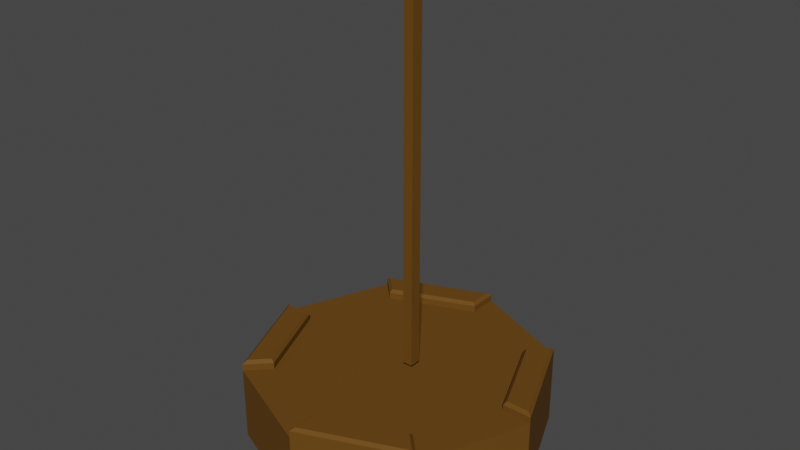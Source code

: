 # Source: Crane.blend  (saved by Blender 3.4.6; exported with 4.5.12 LTS)
import bpy
from mathutils import Matrix  # noqa: F401  (used for matrix-valued properties, if any)

bpy.ops.wm.read_factory_settings(use_empty=True)
scene = bpy.context.scene
scene.name = 'Scene'

# ---- collections
col_collection = bpy.data.collections.new('Collection'); scene.collection.children.link(col_collection)

# ---- materials (node trees are filled in below, after node groups)
mat_base_metal = bpy.data.materials.new('base metal')
mat_base_metal.use_transparent_shadow = False

# ---- material node trees
mat_base_metal.use_nodes = True; mat_base_metal.node_tree.nodes.clear()
_N = mat_base_metal.node_tree.nodes; _L = mat_base_metal.node_tree.links
n0 = _N.new('ShaderNodeBsdfPrincipled'); n0.name = 'Principled BSDF'; n0.location = (10, 300)
n0.distribution = 'GGX'
n0.subsurface_method = 'RANDOM_WALK_SKIN'
n0.inputs[0].default_value = (0.1368, 0.06233, 0.01071, 1.0)
n0.inputs[3].default_value = 1.45
n0.inputs[13].default_value = 0.06357
n0.inputs[27].default_value = (0.0, 0.0, 0.0, 1.0)
n0.inputs[28].default_value = 1.0
n1 = _N.new('ShaderNodeOutputMaterial'); n1.name = 'Material Output'; n1.location = (300, 300)
_L.new(n0.outputs[0], n1.inputs[0])
n1.is_active_output = True

# ---- world
world_world = bpy.data.worlds.new('World'); scene.world = world_world
world_world.use_nodes = True; world_world.node_tree.nodes.clear()
_N = world_world.node_tree.nodes; _L = world_world.node_tree.links
n0 = _N.new('ShaderNodeOutputWorld'); n0.name = 'World Output'; n0.location = (300, 300)
n1 = _N.new('ShaderNodeBackground'); n1.name = 'Background'; n1.location = (10, 300)
n1.inputs[0].default_value = (0.05088, 0.05088, 0.05088, 1.0)
_L.new(n1.outputs[0], n0.inputs[0])
n0.is_active_output = True
world_world.color = (0.05088, 0.05088, 0.05088)
world_world.use_sun_shadow = False
world_world.sun_shadow_jitter_overblur = 0.0

# ---- meshes
me_base = bpy.data.meshes.new('base')
me_base.from_pydata([(2.234e-16, 4.0, 0.00616), (2.234e-16, 3.207, 2.006), (2.828, 2.828, 0.00616), (2.268, 2.268, 2.006), (4.0, 4.961e-32, 0.00616), (3.207, 4.961e-32, 2.006), (2.828, -2.828, 0.00616), (2.268, -2.268, 2.006), (2.234e-16, -4.0, 0.00616), (2.234e-16, -3.207, 2.006), (-2.828, -2.828, 0.00616), (-2.268, -2.268, 2.006), (-4.0, 4.961e-32, 0.00616), (-3.207, 4.961e-32, 2.006), (-2.828, 2.828, 0.00616), (-2.268, 2.268, 2.006), (2.828, 2.828, 2.006), (2.234e-16, 4.0, 2.006), (4.0, 4.961e-32, 2.006), (2.828, -2.828, 2.006), (2.234e-16, -4.0, 2.006), (-2.828, -2.828, 2.006), (-4.0, 4.961e-32, 2.006), (-2.828, 2.828, 2.006), (2.364, 2.248, 2.266), (2.268, 2.268, 2.185), (3.207, 4.961e-32, 2.185), (3.261, 0.08155, 2.266), (4.0, 4.961e-32, 2.185), (3.878, 0.08155, 2.266), (2.828, 2.828, 2.185), (2.8, 2.684, 2.266), (2.248, -2.364, 2.266), (2.268, -2.268, 2.185), (2.234e-16, -3.207, 2.185), (0.08155, -3.261, 2.266), (2.234e-16, -4.0, 2.185), (0.08155, -3.878, 2.266), (2.828, -2.828, 2.185), (2.684, -2.8, 2.266), (-2.364, -2.248, 2.266), (-2.268, -2.268, 2.185), (-3.207, 4.961e-32, 2.185), (-3.261, -0.08155, 2.266), (-4.0, 4.961e-32, 2.185), (-3.878, -0.08155, 2.266), (-2.828, -2.828, 2.185), (-2.8, -2.684, 2.266), (-2.248, 2.364, 2.266), (-2.268, 2.268, 2.185), (2.234e-16, 3.207, 2.185), (-0.08155, 3.261, 2.266), (2.234e-16, 4.0, 2.185), (-0.08155, 3.878, 2.266), (-2.828, 2.828, 2.185), (-2.684, 2.8, 2.266)], [], [(0, 17, 16, 2), (2, 16, 18, 4), (4, 18, 19, 6), (6, 19, 20, 8), (8, 20, 21, 10), (10, 21, 22, 12), (3, 1, 15, 13, 11, 9, 7, 5), (12, 22, 23, 14), (14, 23, 17, 0), (0, 2, 4, 6, 8, 10, 12, 14), (1, 3, 16, 17), (5, 7, 19, 18), (9, 11, 21, 20), (13, 15, 23, 22), (3, 25, 30, 16), (24, 27, 29, 31), (16, 30, 28, 18), (9, 34, 33, 7), (18, 28, 26, 5), (7, 33, 38, 19), (32, 35, 37, 39), (19, 38, 36, 20), (13, 42, 41, 11), (20, 36, 34, 9), (11, 41, 46, 21), (40, 43, 45, 47), (21, 46, 44, 22), (1, 50, 49, 15), (22, 44, 42, 13), (15, 49, 54, 23), (48, 51, 53, 55), (23, 54, 52, 17), (17, 52, 50, 1), (27, 24, 25, 26), (29, 27, 26, 28), (31, 29, 28, 30), (24, 31, 30, 25), (35, 32, 33, 34), (37, 35, 34, 36), (39, 37, 36, 38), (32, 39, 38, 33), (43, 40, 41, 42), (45, 43, 42, 44), (47, 45, 44, 46), (40, 47, 46, 41), (51, 48, 49, 50), (53, 51, 50, 52), (55, 53, 52, 54), (48, 55, 54, 49), (5, 26, 25, 3)])
_uv = me_base.uv_layers.new(name='UVMap')
_uv.uv.foreach_set('vector', [1.0, 0.5, 1.0, 1.0, 0.875, 1.0, 0.875, 0.5, 0.875, 0.5, 0.875, 1.0, 0.75, 1.0, 0.75, 0.5, 0.75, 0.5, 0.75, 1.0, 0.625, 1.0, 0.625, 0.5, 0.625, 0.5, 0.625, 1.0, 0.5, 1.0, 0.5, 0.5, 0.5, 0.5, 0.5, 1.0, 0.375, 1.0, 0.375, 0.5, 0.375, 0.5, 0.375, 1.0, 0.25, 1.0, 0.25, 0.5, 0.3861, 0.3861, 0.25, 0.4424, 0.1139, 0.3861, 0.0576, 0.25, 0.1139, 0.1139, 0.25, 0.0576, 0.3861, 0.1139, 0.4424, 0.25, 0.25, 0.5, 0.25, 1.0, 0.125, 1.0, 0.125, 0.5, 0.125, 0.5, 0.125, 1.0, 0.0, 1.0, 0.0, 0.5, 0.75, 0.49, 0.9197, 0.4197, 0.99, 0.25, 0.9197, 0.08029, 0.75, 0.01, 0.5803, 0.08029, 0.51, 0.25, 0.5803, 0.4197, 0.25, 0.4424, 0.3861, 0.3861, 0.4197, 0.4197, 0.25, 0.49, 0.4424, 0.25, 0.3861, 0.1139, 0.4197, 0.08029, 0.49, 0.25, 0.25, 0.0576, 0.1139, 0.1139, 0.08029, 0.08029, 0.25, 0.01, 0.0576, 0.25, 0.1139, 0.3861, 0.08029, 0.4197, 0.01, 0.25, 0.3861, 0.3861, 0.3861, 0.3861, 0.4197, 0.4197, 0.4197, 0.4197, 0.3918, 0.3849, 0.4457, 0.2549, 0.4827, 0.2549, 0.418, 0.4111, 0.4197, 0.4197, 0.4197, 0.4197, 0.49, 0.25, 0.49, 0.25, 0.25, 0.0576, 0.25, 0.0576, 0.3861, 0.1139, 0.3861, 0.1139, 0.49, 0.25, 0.49, 0.25, 0.4424, 0.25, 0.4424, 0.25, 0.3861, 0.1139, 0.3861, 0.1139, 0.4197, 0.08029, 0.4197, 0.08029, 0.3849, 0.1082, 0.2549, 0.05433, 0.2549, 0.01732, 0.4111, 0.08201, 0.4197, 0.08029, 0.4197, 0.08029, 0.25, 0.01, 0.25, 0.01, 0.0576, 0.25, 0.0576, 0.25, 0.1139, 0.1139, 0.1139, 0.1139, 0.25, 0.01, 0.25, 0.01, 0.25, 0.0576, 0.25, 0.0576, 0.1139, 0.1139, 0.1139, 0.1139, 0.08029, 0.08029, 0.08029, 0.08029, 0.1082, 0.1151, 0.05433, 0.2451, 0.01732, 0.2451, 0.08201, 0.08893, 0.08029, 0.08029, 0.08029, 0.08029, 0.01, 0.25, 0.01, 0.25, 0.25, 0.4424, 0.25, 0.4424, 0.1139, 0.3861, 0.1139, 0.3861, 0.01, 0.25, 0.01, 0.25, 0.0576, 0.25, 0.0576, 0.25, 0.1139, 0.3861, 0.1139, 0.3861, 0.08029, 0.4197, 0.08029, 0.4197, 0.1151, 0.3918, 0.2451, 0.4457, 0.2451, 0.4827, 0.08893, 0.418, 0.08029, 0.4197, 0.08029, 0.4197, 0.25, 0.49, 0.25, 0.49, 0.25, 0.49, 0.25, 0.49, 0.25, 0.4424, 0.25, 0.4424, 0.4457, 0.2549, 0.3918, 0.3849, 0.3861, 0.3861, 0.4424, 0.25, 0.4827, 0.2549, 0.4457, 0.2549, 0.4424, 0.25, 0.49, 0.25, 0.418, 0.4111, 0.4827, 0.2549, 0.49, 0.25, 0.4197, 0.4197, 0.3918, 0.3849, 0.418, 0.4111, 0.4197, 0.4197, 0.3861, 0.3861, 0.2549, 0.05433, 0.3849, 0.1082, 0.3861, 0.1139, 0.25, 0.0576, 0.2549, 0.01732, 0.2549, 0.05433, 0.25, 0.0576, 0.25, 0.01, 0.4111, 0.08201, 0.2549, 0.01732, 0.25, 0.01, 0.4197, 0.08029, 0.3849, 0.1082, 0.4111, 0.08201, 0.4197, 0.08029, 0.3861, 0.1139, 0.05433, 0.2451, 0.1082, 0.1151, 0.1139, 0.1139, 0.0576, 0.25, 0.01732, 0.2451, 0.05433, 0.2451, 0.0576, 0.25, 0.01, 0.25, 0.08201, 0.08893, 0.01732, 0.2451, 0.01, 0.25, 0.08029, 0.08029, 0.1082, 0.1151, 0.08201, 0.08893, 0.08029, 0.08029, 0.1139, 0.1139, 0.2451, 0.4457, 0.1151, 0.3918, 0.1139, 0.3861, 0.25, 0.4424, 0.2451, 0.4827, 0.2451, 0.4457, 0.25, 0.4424, 0.25, 0.49, 0.08893, 0.418, 0.2451, 0.4827, 0.25, 0.49, 0.08029, 0.4197, 0.1151, 0.3918, 0.08893, 0.418, 0.08029, 0.4197, 0.1139, 0.3861, 0.4424, 0.25, 0.4424, 0.25, 0.3861, 0.3861, 0.3861, 0.3861])
me_base.materials.append(mat_base_metal)
me_base.update()
me_crane = bpy.data.meshes.new('crane')
me_crane.from_pydata([(0.2317, -0.1602, 2.346), (0.2317, -0.1602, 12.07), (0.2317, 0.149, 2.346), (0.2317, 0.149, 12.07), (0.4961, -0.1602, 2.346), (0.4961, -0.1602, 12.07), (0.4961, 0.149, 2.346), (0.4961, 0.149, 12.07), (0.2317, -0.1602, 5.96), (0.2317, 0.149, 5.96), (0.4961, 0.149, 5.96), (0.4961, -0.1602, 5.96), (0.2317, 0.149, 4.315), (0.4961, 0.149, 4.315), (0.4961, -0.1602, 4.315), (0.2317, -0.1602, 4.315), (0.2317, -0.1602, 10.16), (0.2317, 0.149, 10.16), (0.4961, 0.149, 10.16), (0.4961, -0.1602, 10.16), (0.2317, 0.149, 3.995), (0.4961, 0.149, 3.995), (0.4961, -0.1602, 3.995), (0.2317, -0.1602, 3.995), (0.2317, 0.149, 6.289), (0.4961, 0.149, 6.289), (0.4961, -0.1602, 6.289), (0.2317, -0.1602, 6.289)], [], [(16, 1, 3, 17), (17, 3, 7, 18), (18, 7, 5, 19), (19, 5, 1, 16), (2, 6, 4, 0), (7, 3, 1, 5), (14, 11, 8, 15), (13, 10, 11, 14), (12, 9, 10, 13), (15, 8, 9, 12), (23, 15, 12, 20), (20, 12, 13, 21), (21, 13, 14, 22), (22, 14, 15, 23), (26, 19, 16, 27), (25, 18, 19, 26), (24, 17, 18, 25), (27, 16, 17, 24), (4, 22, 23, 0), (6, 21, 22, 4), (2, 20, 21, 6), (0, 23, 20, 2), (8, 27, 24, 9), (9, 24, 25, 10), (10, 25, 26, 11), (11, 26, 27, 8)])
_uv = me_crane.uv_layers.new(name='UVMap')
_uv.uv.foreach_set('vector', [0.5625, 0.0, 0.625, 0.0, 0.625, 0.25, 0.5625, 0.25, 0.5625, 0.25, 0.625, 0.25, 0.625, 0.5, 0.5625, 0.5, 0.5625, 0.5, 0.625, 0.5, 0.625, 0.75, 0.5625, 0.75, 0.5625, 0.75, 0.625, 0.75, 0.625, 1.0, 0.5625, 1.0, 0.125, 0.5, 0.375, 0.5, 0.375, 0.75, 0.125, 0.75, 0.625, 0.5, 0.875, 0.5, 0.875, 0.75, 0.625, 0.75, 0.4375, 0.75, 0.5, 0.75, 0.5, 1.0, 0.4375, 1.0, 0.4375, 0.5, 0.5, 0.5, 0.5, 0.75, 0.4375, 0.75, 0.4375, 0.25, 0.5, 0.25, 0.5, 0.5, 0.4375, 0.5, 0.4375, 0.0, 0.5, 0.0, 0.5, 0.25, 0.4375, 0.25, 0.4062, 0.0, 0.4375, 0.0, 0.4375, 0.25, 0.4062, 0.25, 0.4062, 0.25, 0.4375, 0.25, 0.4375, 0.5, 0.4062, 0.5, 0.4062, 0.5, 0.4375, 0.5, 0.4375, 0.75, 0.4062, 0.75, 0.4062, 0.75, 0.4375, 0.75, 0.4375, 1.0, 0.4062, 1.0, 0.5312, 0.75, 0.5625, 0.75, 0.5625, 1.0, 0.5312, 1.0, 0.5312, 0.5, 0.5625, 0.5, 0.5625, 0.75, 0.5312, 0.75, 0.5312, 0.25, 0.5625, 0.25, 0.5625, 0.5, 0.5312, 0.5, 0.5312, 0.0, 0.5625, 0.0, 0.5625, 0.25, 0.5312, 0.25, 0.375, 0.75, 0.4062, 0.75, 0.4062, 1.0, 0.375, 1.0, 0.375, 0.5, 0.4062, 0.5, 0.4062, 0.75, 0.375, 0.75, 0.375, 0.25, 0.4062, 0.25, 0.4062, 0.5, 0.375, 0.5, 0.375, 0.0, 0.4062, 0.0, 0.4062, 0.25, 0.375, 0.25, 0.5, 0.0, 0.5312, 0.0, 0.5312, 0.25, 0.5, 0.25, 0.5, 0.25, 0.5312, 0.25, 0.5312, 0.5, 0.5, 0.5, 0.5, 0.5, 0.5312, 0.5, 0.5312, 0.75, 0.5, 0.75, 0.5, 0.75, 0.5312, 0.75, 0.5312, 1.0, 0.5, 1.0])
me_crane.materials.append(mat_base_metal)
me_crane.update()

# ---- objects
ob_base = bpy.data.objects.new('base', me_base)
ob_crane = bpy.data.objects.new('crane', me_crane)

# ---- transforms, parenting, visibility, modifiers, constraints
ob_base.location = (0.00965, -0.0008589, 0.004253)
ob_base.hide_select = True
ob_crane.location = (0.00965, 0.00989, -0.1471)

# ---- collection membership
col_collection.objects.link(ob_base)
col_collection.objects.link(ob_crane)

# ---- scene / render settings (as saved in the file)
scene.frame_start = 1; scene.frame_end = 250; scene.frame_set(1)
scene.render.engine = 'BLENDER_EEVEE_NEXT'
scene.cycles.sampling_pattern = 'TABULATED_SOBOL'
scene.cycles.use_light_tree = False
scene.view_settings.view_transform = 'Filmic'
bpy.context.view_layer.update()

# ---- added for rendering (the .blend has no active camera and no usable light): camera, sun
cam_auto = bpy.data.cameras.new('AutoCamera')
cam_auto.lens = 50.0
cam_auto.sensor_width = 36.0
cam_auto.clip_end = 1000.0
ob_auto_camera = bpy.data.objects.new('AutoCamera', cam_auto)
scene.collection.objects.link(ob_auto_camera)
ob_auto_camera.location = (15.2096, -18.2408, 18.1263)
ob_auto_camera.rotation_euler = (1.09748, -7.21219e-08, 0.694738)
scene.camera = ob_auto_camera
light_auto_sun = bpy.data.lights.new('AutoSun', 'SUN')
light_auto_sun.energy = 3.0
light_auto_sun.angle = 0.0523599
ob_auto_sun = bpy.data.objects.new('AutoSun', light_auto_sun)
scene.collection.objects.link(ob_auto_sun)
ob_auto_sun.rotation_euler = (0.872665, 0.174533, 0.523599)
bpy.context.view_layer.update()
